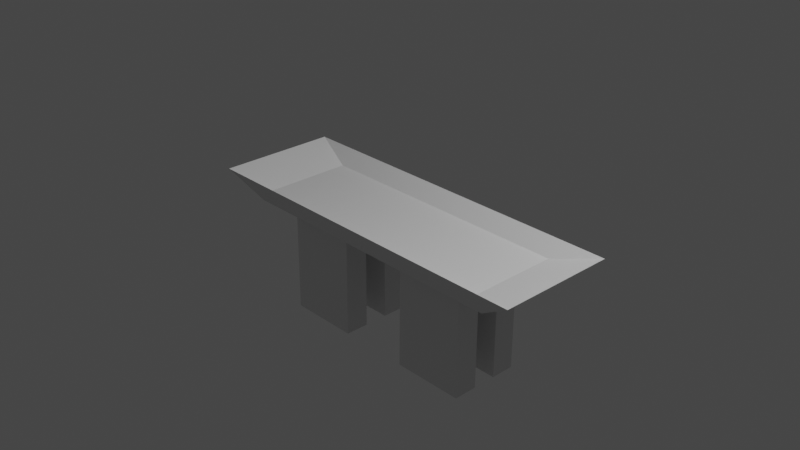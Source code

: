 # Source: ballTable.blend  (saved by Blender 2.92.15; exported with 4.5.12 LTS)
import bpy
from mathutils import Matrix  # noqa: F401  (used for matrix-valued properties, if any)

bpy.ops.wm.read_factory_settings(use_empty=True)
scene = bpy.context.scene
scene.name = 'Scene'

# ---- collections
col_collection = bpy.data.collections.new('Collection'); scene.collection.children.link(col_collection)

# ---- materials (node trees are filled in below, after node groups)
mat_material = bpy.data.materials.new('Material')
mat_material.alpha_threshold = 0.0
mat_material.use_transparent_shadow = False
mat_material.line_color = (0.0, 0.0, 0.0, 1.0)

# ---- material node trees
mat_material.use_nodes = True; mat_material.node_tree.nodes.clear()
_N = mat_material.node_tree.nodes; _L = mat_material.node_tree.links
n0 = _N.new('ShaderNodeOutputMaterial'); n0.name = 'Material Output'; n0.location = (300, 300)
n1 = _N.new('ShaderNodeBsdfPrincipled'); n1.name = 'Principled BSDF'; n1.location = (10, 300)
n1.distribution = 'GGX'
n1.subsurface_method = 'BURLEY'
n1.inputs[2].default_value = 0.4
n1.inputs[3].default_value = 1.45
n1.inputs[27].default_value = (0.0, 0.0, 0.0, 1.0)
n1.inputs[28].default_value = 1.0
_L.new(n1.outputs[0], n0.inputs[0])
n0.is_active_output = True

# ---- world
world_world = bpy.data.worlds.new('World'); scene.world = world_world
world_world.use_nodes = True; world_world.node_tree.nodes.clear()
_N = world_world.node_tree.nodes; _L = world_world.node_tree.links
n0 = _N.new('ShaderNodeOutputWorld'); n0.name = 'World Output'; n0.location = (300, 300)
n1 = _N.new('ShaderNodeBackground'); n1.name = 'Background'; n1.location = (10, 300)
n1.inputs[0].default_value = (0.05088, 0.05088, 0.05088, 1.0)
_L.new(n1.outputs[0], n0.inputs[0])
n0.is_active_output = True
world_world.color = (0.05088, 0.05088, 0.05088)
world_world.use_sun_shadow = False
world_world.sun_shadow_jitter_overblur = 0.0

# ---- cameras
cam_camera = bpy.data.cameras.new('Camera')
cam_camera.clip_end = 100.0
cam_camera.ortho_scale = 7.314

# ---- lights
light_light = bpy.data.lights.new('Light', 'POINT')
light_light.transmission_factor = 0.0
light_light.energy = 1000.0
light_light.shadow_soft_size = 0.1
light_light.shadow_maximum_resolution = 0.006
light_light.use_absolute_resolution = True

# ---- meshes
me_cube = bpy.data.meshes.new('Cube')
me_cube.from_pydata([(1.0, 1.0, 1.0), (1.0, -1.0, 1.0), (-1.0, 1.0, 1.0), (-1.0, -1.0, 1.0), (1.347, 1.347, 0.8577), (1.069, 1.069, 1.136), (1.347, -1.347, 0.8577), (1.069, -1.069, 1.136), (-1.069, 1.069, 1.136), (-1.347, 1.347, 0.8577), (-1.069, -1.069, 1.136), (-1.347, -1.347, 0.8577), (1.0, 1.0, 1.0), (-1.0, 1.0, 1.0), (1.0, 0.0, 1.0), (-1.0, 0.0, 1.0), (1.069, 0.0, 1.136), (1.347, 0.0, 0.8577), (-1.069, 0.0, 1.136), (-1.347, 0.0, 0.8577), (1.0, -0.5, 1.0), (1.069, -0.5345, 1.136), (-1.347, -0.6735, 0.8577), (-1.0, -0.5, 1.0), (1.347, -0.6735, 0.8577), (-1.069, -0.5345, 1.136), (1.0, -0.75, 1.0), (1.069, -0.8017, 1.136), (-1.347, -1.01, 0.8577), (-1.0, -0.75, 1.0), (1.347, -1.01, 0.8577), (-1.069, -0.8017, 1.136), (-1.0, 0.5, 1.0), (1.347, 0.6735, 0.8577), (-1.069, 0.5345, 1.136), (1.0, 0.5, 1.0), (1.069, 0.5345, 1.136), (-1.347, 0.6735, 0.8577), (1.0, 0.25, 1.0), (1.069, 0.2672, 1.136), (-1.347, 0.3368, 0.8577), (-1.0, 0.25, 1.0), (1.347, 0.3368, 0.8577), (-1.069, 0.2672, 1.136), (-1.0, 0.75, 1.0), (1.347, 1.01, 0.8577), (-1.069, 0.8017, 1.136), (1.0, 0.75, 1.0), (1.069, 0.8017, 1.136), (-1.347, 1.01, 0.8577), (-1.0, -0.25, 1.0), (1.347, -0.3368, 0.8577), (-1.069, -0.2672, 1.136), (1.0, -0.25, 1.0), (1.069, -0.2672, 1.136), (-1.347, -0.3368, 0.8577), (0.0, -1.0, 1.0), (0.0, 1.0, 1.0), (0.0, -1.069, 1.136), (0.0, -1.347, 0.8577), (0.0, 1.069, 1.136), (0.0, 1.347, 0.8577), (0.0, 1.0, 1.0), (0.0, 0.0, 1.136), (0.0, -0.5345, 1.136), (0.0, -0.8017, 1.136), (0.0, 0.5345, 1.136), (0.0, 0.2672, 1.136), (0.0, 0.8017, 1.136), (0.0, -0.2672, 1.136), (-0.5, -1.0, 1.0), (-0.5345, -1.069, 1.136), (-0.6735, 1.347, 0.8577), (-0.5, 1.0, 1.0), (-0.5, 1.0, 1.0), (-0.6735, -1.347, 0.8577), (-0.5345, 1.069, 1.136), (-0.5345, 0.0, 1.136), (-0.5345, -0.8017, 1.136), (-0.5345, 0.2672, 1.136), (-0.5345, 0.8017, 1.136), (-0.5345, -0.2672, 1.136), (-0.75, -1.0, 1.0), (-0.8017, -1.069, 1.136), (-1.01, 1.347, 0.8577), (-0.75, 1.0, 1.0), (-0.75, 1.0, 1.0), (-1.01, -1.347, 0.8577), (-0.8017, 1.069, 1.136), (-0.8017, 0.0, 1.136), (-0.8017, -0.5345, 1.136), (-0.8017, -0.8017, 1.136), (-0.8017, 0.5345, 1.136), (-0.8017, 0.2672, 1.136), (-0.8017, 0.8017, 1.136), (-0.8017, -0.2672, 1.136), (-0.25, 1.0, 1.0), (-0.3368, -1.347, 0.8577), (-0.2672, 1.069, 1.136), (-0.2672, 0.0, 1.136), (-0.2672, -0.5345, 1.136), (-0.2672, -0.8017, 1.136), (-0.2672, 0.5345, 1.136), (-0.2672, 0.2672, 1.136), (-0.2672, 0.8017, 1.136), (-0.2672, -0.2672, 1.136), (-0.25, -1.0, 1.0), (-0.2672, -1.069, 1.136), (-0.3368, 1.347, 0.8577), (-0.25, 1.0, 1.0), (0.5, 1.0, 1.0), (0.6735, -1.347, 0.8577), (0.5345, 1.069, 1.136), (0.5345, 0.0, 1.136), (0.5345, -0.8017, 1.136), (0.5345, 0.2672, 1.136), (0.5345, 0.8017, 1.136), (0.5345, -0.2672, 1.136), (0.5, -1.0, 1.0), (0.5345, -1.069, 1.136), (0.6735, 1.347, 0.8577), (0.5, 1.0, 1.0), (0.25, -1.0, 1.0), (0.2672, -1.069, 1.136), (0.3368, 1.347, 0.8577), (0.25, 1.0, 1.0), (0.25, 1.0, 1.0), (0.3368, -1.347, 0.8577), (0.2672, 1.069, 1.136), (0.2672, 0.0, 1.136), (0.2672, -0.5345, 1.136), (0.2672, -0.8017, 1.136), (0.2672, 0.5345, 1.136), (0.2672, 0.2672, 1.136), (0.2672, 0.8017, 1.136), (0.2672, -0.2672, 1.136), (0.75, 1.0, 1.0), (1.01, -1.347, 0.8577), (0.8017, 1.069, 1.136), (0.8017, 0.0, 1.136), (0.8017, -0.5345, 1.136), (0.8017, -0.8017, 1.136), (0.8017, 0.5345, 1.136), (0.8017, 0.2672, 1.136), (0.8017, 0.8017, 1.136), (0.8017, -0.2672, 1.136), (0.75, -1.0, 1.0), (0.8017, -1.069, 1.136), (1.01, 1.347, 0.8577), (0.75, 1.0, 1.0), (-0.5345, -0.5345, 2.336), (-0.5345, -0.8017, 2.336), (-0.5345, 0.5345, 2.336), (-0.5345, 0.2672, 2.336), (-0.5345, 0.8017, 2.336), (-0.5345, -0.2672, 2.336), (-0.8017, -0.5345, 2.336), (-0.8017, -0.8017, 2.336), (-0.8017, 0.5345, 2.336), (-0.8017, 0.2672, 2.336), (-0.8017, 0.8017, 2.336), (-0.8017, -0.2672, 2.336), (-0.2672, -0.5345, 2.336), (-0.2672, -0.8017, 2.336), (-0.2672, 0.5345, 2.336), (-0.2672, 0.2672, 2.336), (-0.2672, 0.8017, 2.336), (-0.2672, -0.2672, 2.336), (0.5345, -0.5345, 2.336), (0.5345, -0.8017, 2.336), (0.5345, 0.5345, 2.336), (0.5345, 0.2672, 2.336), (0.5345, 0.8017, 2.336), (0.5345, -0.2672, 2.336), (0.2672, -0.5345, 2.336), (0.2672, -0.8017, 2.336), (0.2672, 0.5345, 2.336), (0.2672, 0.2672, 2.336), (0.2672, 0.8017, 2.336), (0.2672, -0.2672, 2.336), (0.8017, -0.5345, 2.336), (0.8017, -0.8017, 2.336), (0.8017, 0.5345, 2.336), (0.8017, 0.2672, 2.336), (0.8017, 0.8017, 2.336), (0.8017, -0.2672, 2.336)], [], [(86, 2, 9, 84), (91, 31, 10, 83), (146, 1, 6, 137), (29, 3, 11, 28), (83, 10, 11, 87), (27, 7, 6, 30), (46, 8, 9, 49), (138, 5, 4, 148), (47, 0, 4, 45), (82, 3, 13, 85), (53, 14, 17, 51), (52, 18, 19, 55), (39, 16, 17, 42), (41, 15, 19, 40), (93, 43, 18, 89), (31, 25, 22, 28), (26, 20, 24, 30), (54, 21, 24, 51), (50, 23, 22, 55), (95, 52, 25, 90), (1, 26, 30, 6), (10, 31, 28, 11), (21, 27, 30, 24), (23, 29, 28, 22), (90, 25, 31, 91), (94, 46, 34, 92), (44, 32, 37, 49), (48, 36, 33, 45), (38, 35, 33, 42), (43, 34, 37, 40), (18, 43, 40, 19), (14, 38, 42, 17), (92, 34, 43, 93), (32, 41, 40, 37), (36, 39, 42, 33), (5, 48, 45, 4), (2, 44, 49, 9), (88, 8, 46, 94), (35, 47, 45, 33), (34, 46, 49, 37), (89, 18, 52, 95), (15, 50, 55, 19), (16, 54, 51, 17), (25, 52, 55, 22), (20, 53, 51, 24), (129, 63, 69, 135), (128, 60, 68, 134), (132, 66, 67, 133), (134, 68, 66, 132), (130, 64, 65, 131), (135, 69, 64, 130), (133, 67, 63, 129), (122, 56, 62, 125), (98, 60, 61, 108), (123, 58, 59, 127), (106, 56, 59, 97), (131, 65, 58, 123), (126, 57, 61, 124), (82, 70, 75, 87), (88, 76, 72, 84), (99, 77, 81, 105), (98, 76, 80, 104), (143, 142, 182, 183), (81, 95, 161, 155), (80, 94, 160, 154), (132, 133, 177, 176), (103, 79, 77, 99), (106, 70, 73, 109), (107, 71, 75, 97), (101, 78, 71, 107), (96, 74, 72, 108), (8, 88, 84, 9), (3, 82, 87, 11), (77, 89, 95, 81), (76, 88, 94, 80), (93, 79, 153, 159), (134, 132, 176, 178), (145, 117, 173, 185), (117, 135, 179, 173), (79, 93, 89, 77), (70, 82, 85, 73), (71, 83, 87, 75), (78, 91, 83, 71), (74, 86, 84, 72), (57, 96, 108, 61), (65, 101, 107, 58), (58, 107, 97, 59), (56, 106, 109, 62), (67, 103, 99, 63), (69, 105, 100, 64), (64, 100, 101, 65), (68, 104, 102, 66), (66, 102, 103, 67), (60, 98, 104, 68), (63, 99, 105, 69), (70, 106, 97, 75), (76, 98, 108, 72), (136, 110, 120, 148), (141, 114, 119, 147), (147, 119, 111, 137), (146, 118, 121, 149), (143, 115, 113, 139), (105, 81, 155, 167), (130, 131, 175, 174), (103, 102, 164, 165), (144, 116, 172, 184), (138, 112, 116, 144), (139, 113, 117, 145), (128, 112, 120, 124), (122, 118, 111, 127), (56, 122, 127, 59), (60, 128, 124, 61), (110, 126, 124, 120), (114, 131, 123, 119), (119, 123, 127, 111), (118, 122, 125, 121), (115, 133, 129, 113), (91, 78, 151, 157), (116, 134, 178, 172), (104, 80, 154, 166), (135, 130, 174, 179), (112, 128, 134, 116), (113, 129, 135, 117), (16, 139, 145, 54), (5, 138, 144, 48), (36, 142, 143, 39), (48, 144, 142, 36), (21, 140, 141, 27), (54, 145, 140, 21), (39, 143, 139, 16), (1, 146, 149, 12), (7, 147, 137, 6), (27, 141, 147, 7), (0, 136, 148, 4), (112, 138, 148, 120), (118, 146, 137, 111), (164, 152, 153, 165), (166, 154, 152, 164), (162, 150, 151, 163), (167, 155, 150, 162), (152, 158, 159, 153), (154, 160, 158, 152), (150, 156, 157, 151), (155, 161, 156, 150), (185, 173, 168, 180), (180, 168, 169, 181), (184, 172, 170, 182), (182, 170, 171, 183), (173, 179, 174, 168), (168, 174, 175, 169), (172, 178, 176, 170), (170, 176, 177, 171), (142, 144, 184, 182), (92, 93, 159, 158), (78, 101, 163, 151), (141, 140, 180, 181), (131, 114, 169, 175), (94, 92, 158, 160), (114, 141, 181, 169), (100, 105, 167, 162), (140, 145, 185, 180), (90, 91, 157, 156), (101, 100, 162, 163), (79, 103, 165, 153), (133, 115, 171, 177), (95, 90, 156, 161), (115, 143, 183, 171), (102, 104, 166, 164)])
_uv = me_cube.uv_layers.new(name='UVMap')
_uv.uv.foreach_set('vector', [0.625, 0.2812, 0.625, 0.25, 0.625, 0.25, 0.625, 0.2812, 0.8244, 0.6994, 0.8492, 0.6994, 0.8492, 0.7242, 0.8244, 0.7242, 0.625, 0.7812, 0.625, 0.75, 0.625, 0.75, 0.625, 0.7812, 0.625, 0.03125, 0.625, 0.0, 0.625, 0.0, 0.625, 0.03125, 0.8244, 0.7242, 0.8492, 0.7242, 0.875, 0.75, 0.8438, 0.75, 0.6508, 0.6994, 0.6508, 0.7242, 0.625, 0.75, 0.625, 0.7187, 0.8492, 0.5506, 0.8492, 0.5258, 0.875, 0.5, 0.875, 0.5312, 0.6756, 0.5258, 0.6508, 0.5258, 0.625, 0.5, 0.6562, 0.5, 0.625, 0.5312, 0.625, 0.5, 0.625, 0.5, 0.625, 0.5312, 0.625, 0.9688, 0.625, 1.0, 0.625, 1.0, 0.625, 0.9688, 0.625, 0.6562, 0.625, 0.625, 0.625, 0.625, 0.625, 0.6562, 0.8492, 0.6498, 0.8492, 0.625, 0.875, 0.625, 0.875, 0.6562, 0.6508, 0.6002, 0.6508, 0.625, 0.625, 0.625, 0.625, 0.5937, 0.625, 0.1562, 0.625, 0.125, 0.625, 0.125, 0.625, 0.1562, 0.8244, 0.6002, 0.8492, 0.6002, 0.8492, 0.625, 0.8244, 0.625, 0.8492, 0.6994, 0.8492, 0.6746, 0.875, 0.6875, 0.875, 0.7188, 0.625, 0.7187, 0.625, 0.6875, 0.625, 0.6875, 0.625, 0.7187, 0.6508, 0.6498, 0.6508, 0.6746, 0.625, 0.6875, 0.625, 0.6562, 0.625, 0.09375, 0.625, 0.0625, 0.625, 0.0625, 0.625, 0.09375, 0.8244, 0.6498, 0.8492, 0.6498, 0.8492, 0.6746, 0.8244, 0.6746, 0.625, 0.75, 0.625, 0.7187, 0.625, 0.7187, 0.625, 0.75, 0.8492, 0.7242, 0.8492, 0.6994, 0.875, 0.7188, 0.875, 0.75, 0.6508, 0.6746, 0.6508, 0.6994, 0.625, 0.7187, 0.625, 0.6875, 0.625, 0.0625, 0.625, 0.03125, 0.625, 0.03125, 0.625, 0.0625, 0.8244, 0.6746, 0.8492, 0.6746, 0.8492, 0.6994, 0.8244, 0.6994, 0.8244, 0.5506, 0.8492, 0.5506, 0.8492, 0.5754, 0.8244, 0.5754, 0.625, 0.2187, 0.625, 0.1875, 0.625, 0.1875, 0.625, 0.2188, 0.6508, 0.5506, 0.6508, 0.5754, 0.625, 0.5625, 0.625, 0.5312, 0.625, 0.5938, 0.625, 0.5625, 0.625, 0.5625, 0.625, 0.5937, 0.8492, 0.6002, 0.8492, 0.5754, 0.875, 0.5625, 0.875, 0.5938, 0.8492, 0.625, 0.8492, 0.6002, 0.875, 0.5938, 0.875, 0.625, 0.625, 0.625, 0.625, 0.5938, 0.625, 0.5937, 0.625, 0.625, 0.8244, 0.5754, 0.8492, 0.5754, 0.8492, 0.6002, 0.8244, 0.6002, 0.625, 0.1875, 0.625, 0.1562, 0.625, 0.1562, 0.625, 0.1875, 0.6508, 0.5754, 0.6508, 0.6002, 0.625, 0.5937, 0.625, 0.5625, 0.6508, 0.5258, 0.6508, 0.5506, 0.625, 0.5312, 0.625, 0.5, 0.625, 0.25, 0.625, 0.2187, 0.625, 0.2188, 0.625, 0.25, 0.8244, 0.5258, 0.8492, 0.5258, 0.8492, 0.5506, 0.8244, 0.5506, 0.625, 0.5625, 0.625, 0.5312, 0.625, 0.5312, 0.625, 0.5625, 0.8492, 0.5754, 0.8492, 0.5506, 0.875, 0.5312, 0.875, 0.5625, 0.8244, 0.625, 0.8492, 0.625, 0.8492, 0.6498, 0.8244, 0.6498, 0.625, 0.125, 0.625, 0.09375, 0.625, 0.09375, 0.625, 0.125, 0.6508, 0.625, 0.6508, 0.6498, 0.625, 0.6562, 0.625, 0.625, 0.8492, 0.6746, 0.8492, 0.6498, 0.875, 0.6562, 0.875, 0.6875, 0.625, 0.6875, 0.625, 0.6562, 0.625, 0.6562, 0.625, 0.6875, 0.7252, 0.625, 0.75, 0.625, 0.75, 0.6498, 0.7252, 0.6498, 0.7252, 0.5258, 0.75, 0.5258, 0.75, 0.5506, 0.7252, 0.5506, 0.7252, 0.5754, 0.75, 0.5754, 0.75, 0.6002, 0.7252, 0.6002, 0.7252, 0.5506, 0.75, 0.5506, 0.75, 0.5754, 0.7252, 0.5754, 0.7252, 0.6746, 0.75, 0.6746, 0.75, 0.6994, 0.7252, 0.6994, 0.7252, 0.6498, 0.75, 0.6498, 0.75, 0.6746, 0.7252, 0.6746, 0.7252, 0.6002, 0.75, 0.6002, 0.75, 0.625, 0.7252, 0.625, 0.625, 0.8438, 0.625, 0.875, 0.625, 0.875, 0.625, 0.8438, 0.7748, 0.5258, 0.75, 0.5258, 0.75, 0.5, 0.7812, 0.5, 0.7252, 0.7242, 0.75, 0.7242, 0.75, 0.75, 0.7188, 0.75, 0.625, 0.9062, 0.625, 0.875, 0.625, 0.875, 0.625, 0.9062, 0.7252, 0.6994, 0.75, 0.6994, 0.75, 0.7242, 0.7252, 0.7242, 0.625, 0.4062, 0.625, 0.375, 0.625, 0.375, 0.625, 0.4062, 0.625, 0.9688, 0.625, 0.9375, 0.625, 0.9375, 0.625, 0.9688, 0.8244, 0.5258, 0.7996, 0.5258, 0.8125, 0.5, 0.8438, 0.5, 0.7748, 0.625, 0.7996, 0.625, 0.7996, 0.6498, 0.7748, 0.6498, 0.7748, 0.5258, 0.7996, 0.5258, 0.7996, 0.5506, 0.7748, 0.5506, 0.6756, 0.6002, 0.6756, 0.5754, 0.6756, 0.5754, 0.6756, 0.6002, 0.7996, 0.6498, 0.8244, 0.6498, 0.8244, 0.6498, 0.7996, 0.6498, 0.7996, 0.5506, 0.8244, 0.5506, 0.8244, 0.5506, 0.7996, 0.5506, 0.7252, 0.5754, 0.7252, 0.6002, 0.7252, 0.6002, 0.7252, 0.5754, 0.7748, 0.6002, 0.7996, 0.6002, 0.7996, 0.625, 0.7748, 0.625, 0.625, 0.9062, 0.625, 0.9375, 0.625, 0.9375, 0.625, 0.9062, 0.7748, 0.7242, 0.7996, 0.7242, 0.8125, 0.75, 0.7812, 0.75, 0.7748, 0.6994, 0.7996, 0.6994, 0.7996, 0.7242, 0.7748, 0.7242, 0.625, 0.3438, 0.625, 0.3125, 0.625, 0.3125, 0.625, 0.3438, 0.8492, 0.5258, 0.8244, 0.5258, 0.8438, 0.5, 0.875, 0.5, 0.625, 1.0, 0.625, 0.9688, 0.625, 0.9688, 0.625, 1.0, 0.7996, 0.625, 0.8244, 0.625, 0.8244, 0.6498, 0.7996, 0.6498, 0.7996, 0.5258, 0.8244, 0.5258, 0.8244, 0.5506, 0.7996, 0.5506, 0.8244, 0.6002, 0.7996, 0.6002, 0.7996, 0.6002, 0.8244, 0.6002, 0.7252, 0.5506, 0.7252, 0.5754, 0.7252, 0.5754, 0.7252, 0.5506, 0.6756, 0.6498, 0.7004, 0.6498, 0.7004, 0.6498, 0.6756, 0.6498, 0.7004, 0.6498, 0.7252, 0.6498, 0.7252, 0.6498, 0.7004, 0.6498, 0.7996, 0.6002, 0.8244, 0.6002, 0.8244, 0.625, 0.7996, 0.625, 0.625, 0.9375, 0.625, 0.9688, 0.625, 0.9688, 0.625, 0.9375, 0.7996, 0.7242, 0.8244, 0.7242, 0.8438, 0.75, 0.8125, 0.75, 0.7996, 0.6994, 0.8244, 0.6994, 0.8244, 0.7242, 0.7996, 0.7242, 0.625, 0.3125, 0.625, 0.2812, 0.625, 0.2812, 0.625, 0.3125, 0.625, 0.375, 0.625, 0.3438, 0.625, 0.3438, 0.625, 0.375, 0.75, 0.6994, 0.7748, 0.6994, 0.7748, 0.7242, 0.75, 0.7242, 0.75, 0.7242, 0.7748, 0.7242, 0.7812, 0.75, 0.75, 0.75, 0.625, 0.875, 0.625, 0.9062, 0.625, 0.9062, 0.625, 0.875, 0.75, 0.6002, 0.7748, 0.6002, 0.7748, 0.625, 0.75, 0.625, 0.75, 0.6498, 0.7748, 0.6498, 0.7748, 0.6746, 0.75, 0.6746, 0.75, 0.6746, 0.7748, 0.6746, 0.7748, 0.6994, 0.75, 0.6994, 0.75, 0.5506, 0.7748, 0.5506, 0.7748, 0.5754, 0.75, 0.5754, 0.75, 0.5754, 0.7748, 0.5754, 0.7748, 0.6002, 0.75, 0.6002, 0.75, 0.5258, 0.7748, 0.5258, 0.7748, 0.5506, 0.75, 0.5506, 0.75, 0.625, 0.7748, 0.625, 0.7748, 0.6498, 0.75, 0.6498, 0.625, 0.9375, 0.625, 0.9062, 0.625, 0.9062, 0.625, 0.9375, 0.7996, 0.5258, 0.7748, 0.5258, 0.7812, 0.5, 0.8125, 0.5, 0.625, 0.4687, 0.625, 0.4375, 0.625, 0.4375, 0.625, 0.4688, 0.6756, 0.6994, 0.7004, 0.6994, 0.7004, 0.7242, 0.6756, 0.7242, 0.6756, 0.7242, 0.7004, 0.7242, 0.6875, 0.75, 0.6562, 0.75, 0.625, 0.7812, 0.625, 0.8125, 0.625, 0.8125, 0.625, 0.7812, 0.6756, 0.6002, 0.7004, 0.6002, 0.7004, 0.625, 0.6756, 0.625, 0.7748, 0.6498, 0.7996, 0.6498, 0.7996, 0.6498, 0.7748, 0.6498, 0.7252, 0.6746, 0.7252, 0.6994, 0.7252, 0.6994, 0.7252, 0.6746, 0.7748, 0.6002, 0.7748, 0.5754, 0.7748, 0.5754, 0.7748, 0.6002, 0.6756, 0.5506, 0.7004, 0.5506, 0.7004, 0.5506, 0.6756, 0.5506, 0.6756, 0.5258, 0.7004, 0.5258, 0.7004, 0.5506, 0.6756, 0.5506, 0.6756, 0.625, 0.7004, 0.625, 0.7004, 0.6498, 0.6756, 0.6498, 0.7252, 0.5258, 0.7004, 0.5258, 0.6875, 0.5, 0.7188, 0.5, 0.625, 0.8438, 0.625, 0.8125, 0.625, 0.8125, 0.625, 0.8438, 0.625, 0.875, 0.625, 0.8438, 0.625, 0.8438, 0.625, 0.875, 0.75, 0.5258, 0.7252, 0.5258, 0.7188, 0.5, 0.75, 0.5, 0.625, 0.4375, 0.625, 0.4062, 0.625, 0.4062, 0.625, 0.4375, 0.7004, 0.6994, 0.7252, 0.6994, 0.7252, 0.7242, 0.7004, 0.7242, 0.7004, 0.7242, 0.7252, 0.7242, 0.7188, 0.75, 0.6875, 0.75, 0.625, 0.8125, 0.625, 0.8438, 0.625, 0.8438, 0.625, 0.8125, 0.7004, 0.6002, 0.7252, 0.6002, 0.7252, 0.625, 0.7004, 0.625, 0.8244, 0.6994, 0.7996, 0.6994, 0.7996, 0.6994, 0.8244, 0.6994, 0.7004, 0.5506, 0.7252, 0.5506, 0.7252, 0.5506, 0.7004, 0.5506, 0.7748, 0.5506, 0.7996, 0.5506, 0.7996, 0.5506, 0.7748, 0.5506, 0.7252, 0.6498, 0.7252, 0.6746, 0.7252, 0.6746, 0.7252, 0.6498, 0.7004, 0.5258, 0.7252, 0.5258, 0.7252, 0.5506, 0.7004, 0.5506, 0.7004, 0.625, 0.7252, 0.625, 0.7252, 0.6498, 0.7004, 0.6498, 0.6508, 0.625, 0.6756, 0.625, 0.6756, 0.6498, 0.6508, 0.6498, 0.6508, 0.5258, 0.6756, 0.5258, 0.6756, 0.5506, 0.6508, 0.5506, 0.6508, 0.5754, 0.6756, 0.5754, 0.6756, 0.6002, 0.6508, 0.6002, 0.6508, 0.5506, 0.6756, 0.5506, 0.6756, 0.5754, 0.6508, 0.5754, 0.6508, 0.6746, 0.6756, 0.6746, 0.6756, 0.6994, 0.6508, 0.6994, 0.6508, 0.6498, 0.6756, 0.6498, 0.6756, 0.6746, 0.6508, 0.6746, 0.6508, 0.6002, 0.6756, 0.6002, 0.6756, 0.625, 0.6508, 0.625, 0.625, 0.75, 0.625, 0.7812, 0.625, 0.7812, 0.625, 0.75, 0.6508, 0.7242, 0.6756, 0.7242, 0.6562, 0.75, 0.625, 0.75, 0.6508, 0.6994, 0.6756, 0.6994, 0.6756, 0.7242, 0.6508, 0.7242, 0.625, 0.5, 0.625, 0.4687, 0.625, 0.4688, 0.625, 0.5, 0.7004, 0.5258, 0.6756, 0.5258, 0.6562, 0.5, 0.6875, 0.5, 0.625, 0.8125, 0.625, 0.7812, 0.625, 0.7812, 0.625, 0.8125, 0.7748, 0.5754, 0.7996, 0.5754, 0.7996, 0.6002, 0.7748, 0.6002, 0.7748, 0.5506, 0.7996, 0.5506, 0.7996, 0.5754, 0.7748, 0.5754, 0.7748, 0.6746, 0.7996, 0.6746, 0.7996, 0.6994, 0.7748, 0.6994, 0.7748, 0.6498, 0.7996, 0.6498, 0.7996, 0.6746, 0.7748, 0.6746, 0.7996, 0.5754, 0.8244, 0.5754, 0.8244, 0.6002, 0.7996, 0.6002, 0.7996, 0.5506, 0.8244, 0.5506, 0.8244, 0.5754, 0.7996, 0.5754, 0.7996, 0.6746, 0.8244, 0.6746, 0.8244, 0.6994, 0.7996, 0.6994, 0.7996, 0.6498, 0.8244, 0.6498, 0.8244, 0.6746, 0.7996, 0.6746, 0.6756, 0.6498, 0.7004, 0.6498, 0.7004, 0.6746, 0.6756, 0.6746, 0.6756, 0.6746, 0.7004, 0.6746, 0.7004, 0.6994, 0.6756, 0.6994, 0.6756, 0.5506, 0.7004, 0.5506, 0.7004, 0.5754, 0.6756, 0.5754, 0.6756, 0.5754, 0.7004, 0.5754, 0.7004, 0.6002, 0.6756, 0.6002, 0.7004, 0.6498, 0.7252, 0.6498, 0.7252, 0.6746, 0.7004, 0.6746, 0.7004, 0.6746, 0.7252, 0.6746, 0.7252, 0.6994, 0.7004, 0.6994, 0.7004, 0.5506, 0.7252, 0.5506, 0.7252, 0.5754, 0.7004, 0.5754, 0.7004, 0.5754, 0.7252, 0.5754, 0.7252, 0.6002, 0.7004, 0.6002, 0.6756, 0.5754, 0.6756, 0.5506, 0.6756, 0.5506, 0.6756, 0.5754, 0.8244, 0.5754, 0.8244, 0.6002, 0.8244, 0.6002, 0.8244, 0.5754, 0.7996, 0.6994, 0.7748, 0.6994, 0.7748, 0.6994, 0.7996, 0.6994, 0.6756, 0.6994, 0.6756, 0.6746, 0.6756, 0.6746, 0.6756, 0.6994, 0.7252, 0.6994, 0.7004, 0.6994, 0.7004, 0.6994, 0.7252, 0.6994, 0.8244, 0.5506, 0.8244, 0.5754, 0.8244, 0.5754, 0.8244, 0.5506, 0.7004, 0.6994, 0.6756, 0.6994, 0.6756, 0.6994, 0.7004, 0.6994, 0.7748, 0.6746, 0.7748, 0.6498, 0.7748, 0.6498, 0.7748, 0.6746, 0.6756, 0.6746, 0.6756, 0.6498, 0.6756, 0.6498, 0.6756, 0.6746, 0.8244, 0.6746, 0.8244, 0.6994, 0.8244, 0.6994, 0.8244, 0.6746, 0.7748, 0.6994, 0.7748, 0.6746, 0.7748, 0.6746, 0.7748, 0.6994, 0.7996, 0.6002, 0.7748, 0.6002, 0.7748, 0.6002, 0.7996, 0.6002, 0.7252, 0.6002, 0.7004, 0.6002, 0.7004, 0.6002, 0.7252, 0.6002, 0.8244, 0.6498, 0.8244, 0.6746, 0.8244, 0.6746, 0.8244, 0.6498, 0.7004, 0.6002, 0.6756, 0.6002, 0.6756, 0.6002, 0.7004, 0.6002, 0.7748, 0.5754, 0.7748, 0.5506, 0.7748, 0.5506, 0.7748, 0.5754])
me_cube.materials.append(mat_material)
me_cube.use_remesh_preserve_volume = False
me_cube.use_remesh_preserve_attributes = False
me_cube.use_mirror_vertex_groups = False
me_cube.update()

# ---- objects
ob_cube = bpy.data.objects.new('Cube', me_cube)
ob_light = bpy.data.objects.new('Light', light_light)
ob_camera = bpy.data.objects.new('Camera', cam_camera)

# ---- transforms, parenting, visibility, modifiers, constraints
ob_cube.location = (0.04725, 1.302e-07, 0.9687)
ob_cube.rotation_euler = (0.0, -3.134, 1.465e-09)
ob_cube.scale = (1.5, 0.5, 1.0)
ob_cube.lock_rotations_4d = False
ob_cube.empty_display_type = 'ARROWS'
ob_cube.lineart.crease_threshold = 0.0
ob_light.location = (4.076, 1.005, 5.904)
ob_light.rotation_euler = (0.6503, 0.05522, 1.866)
ob_light.lock_rotations_4d = False
ob_light.empty_display_type = 'ARROWS'
ob_light.color = (0.0, 0.0, 0.0, 0.0)
ob_light.lineart.crease_threshold = 0.0
ob_camera.location = (7.359, -6.926, 4.958)
ob_camera.rotation_euler = (1.109, 0.0, 0.8149)
ob_camera.lock_rotations_4d = False
ob_camera.empty_display_type = 'ARROWS'
ob_camera.color = (0.0, 0.0, 0.0, 0.0)
ob_camera.display_type = 'WIRE'
ob_camera.lineart.crease_threshold = 0.0

# ---- collection membership
col_collection.objects.link(ob_cube)
col_collection.objects.link(ob_light)
col_collection.objects.link(ob_camera)

# ---- scene / render settings (as saved in the file)
scene.camera = ob_camera
scene.frame_start = 1; scene.frame_end = 250; scene.frame_set(1)
scene.render.engine = 'BLENDER_EEVEE_NEXT'
scene.cycles.use_denoising = False
scene.cycles.samples = 128
scene.cycles.sampling_pattern = 'TABULATED_SOBOL'
scene.cycles.use_adaptive_sampling = False
scene.cycles.use_light_tree = False
scene.view_settings.view_transform = 'Filmic'
bpy.context.view_layer.update()
